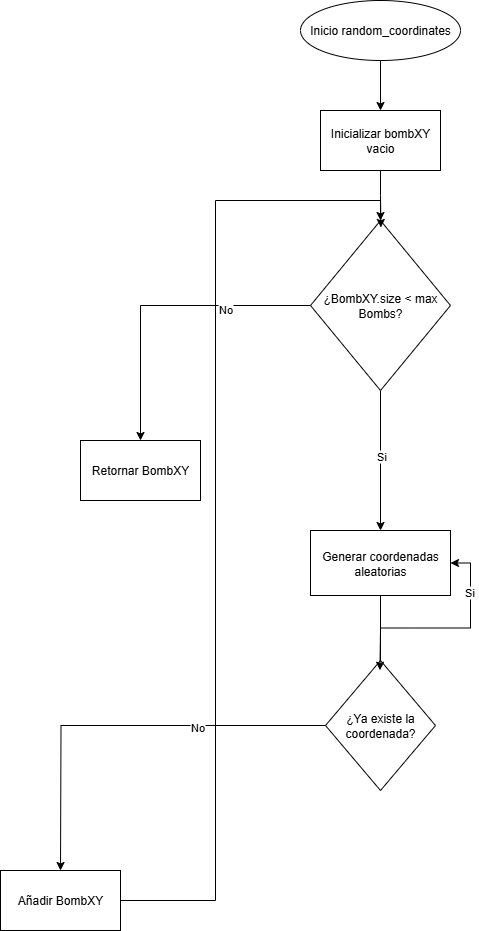

The diagram above was exported from draw.io. Its source (the exported page's mxGraphModel, read from the mxfile embedded in the PNG):
<mxGraphModel dx="1042" dy="562" grid="1" gridSize="10" guides="1" tooltips="1" connect="1" arrows="1" fold="1" page="1" pageScale="1" pageWidth="827" pageHeight="1169" math="0" shadow="0">
  <root>
    <mxCell id="0" />
    <mxCell id="1" parent="0" />
    <mxCell id="99hhXeCnMa4e3B95XPmV-3" style="edgeStyle=orthogonalEdgeStyle;rounded=0;orthogonalLoop=1;jettySize=auto;html=1;entryX=0.5;entryY=0;entryDx=0;entryDy=0;" edge="1" parent="1" source="99hhXeCnMa4e3B95XPmV-1" target="99hhXeCnMa4e3B95XPmV-2">
      <mxGeometry relative="1" as="geometry" />
    </mxCell>
    <mxCell id="99hhXeCnMa4e3B95XPmV-1" value="Inicio random_coordinates" style="ellipse;whiteSpace=wrap;html=1;" vertex="1" parent="1">
      <mxGeometry x="320" y="30" width="160" height="60" as="geometry" />
    </mxCell>
    <mxCell id="99hhXeCnMa4e3B95XPmV-2" value="Inicializar bombXY vacio" style="rounded=0;whiteSpace=wrap;html=1;" vertex="1" parent="1">
      <mxGeometry x="340" y="140" width="120" height="60" as="geometry" />
    </mxCell>
    <mxCell id="99hhXeCnMa4e3B95XPmV-6" style="edgeStyle=orthogonalEdgeStyle;rounded=0;orthogonalLoop=1;jettySize=auto;html=1;entryX=0.5;entryY=0;entryDx=0;entryDy=0;" edge="1" parent="1" source="99hhXeCnMa4e3B95XPmV-4" target="99hhXeCnMa4e3B95XPmV-8">
      <mxGeometry relative="1" as="geometry">
        <mxPoint x="160" y="460" as="targetPoint" />
      </mxGeometry>
    </mxCell>
    <mxCell id="99hhXeCnMa4e3B95XPmV-7" value="No" style="edgeLabel;html=1;align=center;verticalAlign=middle;resizable=0;points=[];" vertex="1" connectable="0" parent="99hhXeCnMa4e3B95XPmV-6">
      <mxGeometry x="-0.4391" y="3" relative="1" as="geometry">
        <mxPoint as="offset" />
      </mxGeometry>
    </mxCell>
    <mxCell id="99hhXeCnMa4e3B95XPmV-10" style="edgeStyle=orthogonalEdgeStyle;rounded=0;orthogonalLoop=1;jettySize=auto;html=1;entryX=0.5;entryY=0;entryDx=0;entryDy=0;" edge="1" parent="1" source="99hhXeCnMa4e3B95XPmV-4" target="99hhXeCnMa4e3B95XPmV-12">
      <mxGeometry relative="1" as="geometry">
        <mxPoint x="400" y="540" as="targetPoint" />
      </mxGeometry>
    </mxCell>
    <mxCell id="99hhXeCnMa4e3B95XPmV-11" value="Si" style="edgeLabel;html=1;align=center;verticalAlign=middle;resizable=0;points=[];" vertex="1" connectable="0" parent="99hhXeCnMa4e3B95XPmV-10">
      <mxGeometry x="-0.0706" relative="1" as="geometry">
        <mxPoint as="offset" />
      </mxGeometry>
    </mxCell>
    <mxCell id="99hhXeCnMa4e3B95XPmV-4" value="¿BombXY.size &amp;lt; max Bombs?" style="rhombus;whiteSpace=wrap;html=1;" vertex="1" parent="1">
      <mxGeometry x="330" y="250" width="140" height="170" as="geometry" />
    </mxCell>
    <mxCell id="99hhXeCnMa4e3B95XPmV-5" style="edgeStyle=orthogonalEdgeStyle;rounded=0;orthogonalLoop=1;jettySize=auto;html=1;entryX=0.503;entryY=0.041;entryDx=0;entryDy=0;entryPerimeter=0;" edge="1" parent="1" source="99hhXeCnMa4e3B95XPmV-2" target="99hhXeCnMa4e3B95XPmV-4">
      <mxGeometry relative="1" as="geometry" />
    </mxCell>
    <mxCell id="99hhXeCnMa4e3B95XPmV-8" value="Retornar BombXY" style="rounded=0;whiteSpace=wrap;html=1;" vertex="1" parent="1">
      <mxGeometry x="100" y="470" width="120" height="60" as="geometry" />
    </mxCell>
    <mxCell id="99hhXeCnMa4e3B95XPmV-12" value="Generar coordenadas aleatorias" style="rounded=0;whiteSpace=wrap;html=1;" vertex="1" parent="1">
      <mxGeometry x="330" y="560" width="140" height="65" as="geometry" />
    </mxCell>
    <mxCell id="99hhXeCnMa4e3B95XPmV-20" style="edgeStyle=orthogonalEdgeStyle;rounded=0;orthogonalLoop=1;jettySize=auto;html=1;" edge="1" parent="1" source="99hhXeCnMa4e3B95XPmV-14">
      <mxGeometry relative="1" as="geometry">
        <mxPoint x="80" y="900" as="targetPoint" />
      </mxGeometry>
    </mxCell>
    <mxCell id="99hhXeCnMa4e3B95XPmV-23" value="No" style="edgeLabel;html=1;align=center;verticalAlign=middle;resizable=0;points=[];" vertex="1" connectable="0" parent="99hhXeCnMa4e3B95XPmV-20">
      <mxGeometry x="-0.3719" y="1" relative="1" as="geometry">
        <mxPoint as="offset" />
      </mxGeometry>
    </mxCell>
    <mxCell id="99hhXeCnMa4e3B95XPmV-21" style="edgeStyle=orthogonalEdgeStyle;rounded=0;orthogonalLoop=1;jettySize=auto;html=1;entryX=1;entryY=0.5;entryDx=0;entryDy=0;" edge="1" parent="1" source="99hhXeCnMa4e3B95XPmV-14" target="99hhXeCnMa4e3B95XPmV-12">
      <mxGeometry relative="1" as="geometry" />
    </mxCell>
    <mxCell id="99hhXeCnMa4e3B95XPmV-22" value="Si" style="edgeLabel;html=1;align=center;verticalAlign=middle;resizable=0;points=[];" vertex="1" connectable="0" parent="99hhXeCnMa4e3B95XPmV-21">
      <mxGeometry x="0.5325" y="2" relative="1" as="geometry">
        <mxPoint as="offset" />
      </mxGeometry>
    </mxCell>
    <mxCell id="99hhXeCnMa4e3B95XPmV-14" value="¿Ya existe la coordenada?" style="rhombus;whiteSpace=wrap;html=1;" vertex="1" parent="1">
      <mxGeometry x="345" y="690" width="110" height="130" as="geometry" />
    </mxCell>
    <mxCell id="99hhXeCnMa4e3B95XPmV-15" style="edgeStyle=orthogonalEdgeStyle;rounded=0;orthogonalLoop=1;jettySize=auto;html=1;entryX=0.495;entryY=0.075;entryDx=0;entryDy=0;entryPerimeter=0;" edge="1" parent="1" source="99hhXeCnMa4e3B95XPmV-12" target="99hhXeCnMa4e3B95XPmV-14">
      <mxGeometry relative="1" as="geometry" />
    </mxCell>
    <mxCell id="99hhXeCnMa4e3B95XPmV-26" style="edgeStyle=orthogonalEdgeStyle;rounded=0;orthogonalLoop=1;jettySize=auto;html=1;entryX=0.5;entryY=0;entryDx=0;entryDy=0;" edge="1" parent="1" source="99hhXeCnMa4e3B95XPmV-24" target="99hhXeCnMa4e3B95XPmV-4">
      <mxGeometry relative="1" as="geometry" />
    </mxCell>
    <mxCell id="99hhXeCnMa4e3B95XPmV-24" value="Añadir BombXY" style="rounded=0;whiteSpace=wrap;html=1;" vertex="1" parent="1">
      <mxGeometry x="20" y="900" width="120" height="60" as="geometry" />
    </mxCell>
  </root>
</mxGraphModel>